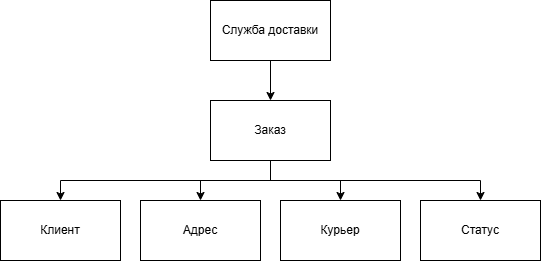

The diagram above was exported from draw.io. Its source (the exported page's mxGraphModel, read from the mxfile embedded in the PNG):
<mxGraphModel dx="1030" dy="535" grid="1" gridSize="10" guides="1" tooltips="1" connect="1" arrows="1" fold="1" page="1" pageScale="1" pageWidth="827" pageHeight="1169" math="0" shadow="0">
  <root>
    <mxCell id="0" />
    <mxCell id="1" parent="0" />
    <mxCell id="Wshl5NTPjW4u6mFn7TWo-7" edge="1" parent="1" source="Wshl5NTPjW4u6mFn7TWo-1" style="edgeStyle=orthogonalEdgeStyle;rounded=0;orthogonalLoop=1;jettySize=auto;html=1;exitX=0.5;exitY=1;exitDx=0;exitDy=0;" target="Wshl5NTPjW4u6mFn7TWo-2">
      <mxGeometry relative="1" as="geometry" />
    </mxCell>
    <mxCell id="Wshl5NTPjW4u6mFn7TWo-1" parent="1" style="rounded=0;whiteSpace=wrap;html=1;" value="Служба доставки" vertex="1">
      <mxGeometry height="60" width="120" x="350" y="90" as="geometry" />
    </mxCell>
    <mxCell id="Wshl5NTPjW4u6mFn7TWo-8" edge="1" parent="1" source="Wshl5NTPjW4u6mFn7TWo-2" style="edgeStyle=orthogonalEdgeStyle;rounded=0;orthogonalLoop=1;jettySize=auto;html=1;exitX=0.5;exitY=1;exitDx=0;exitDy=0;" target="Wshl5NTPjW4u6mFn7TWo-3">
      <mxGeometry relative="1" as="geometry" />
    </mxCell>
    <mxCell id="Wshl5NTPjW4u6mFn7TWo-9" edge="1" parent="1" source="Wshl5NTPjW4u6mFn7TWo-2" style="edgeStyle=orthogonalEdgeStyle;rounded=0;orthogonalLoop=1;jettySize=auto;html=1;exitX=0.5;exitY=1;exitDx=0;exitDy=0;" target="Wshl5NTPjW4u6mFn7TWo-4">
      <mxGeometry relative="1" as="geometry" />
    </mxCell>
    <mxCell id="Wshl5NTPjW4u6mFn7TWo-10" edge="1" parent="1" source="Wshl5NTPjW4u6mFn7TWo-2" style="edgeStyle=orthogonalEdgeStyle;rounded=0;orthogonalLoop=1;jettySize=auto;html=1;exitX=0.5;exitY=1;exitDx=0;exitDy=0;" target="Wshl5NTPjW4u6mFn7TWo-5">
      <mxGeometry relative="1" as="geometry" />
    </mxCell>
    <mxCell id="Wshl5NTPjW4u6mFn7TWo-11" edge="1" parent="1" source="Wshl5NTPjW4u6mFn7TWo-2" style="edgeStyle=orthogonalEdgeStyle;rounded=0;orthogonalLoop=1;jettySize=auto;html=1;exitX=0.5;exitY=1;exitDx=0;exitDy=0;" target="Wshl5NTPjW4u6mFn7TWo-6">
      <mxGeometry relative="1" as="geometry" />
    </mxCell>
    <mxCell id="Wshl5NTPjW4u6mFn7TWo-2" parent="1" style="rounded=0;whiteSpace=wrap;html=1;" value="Заказ" vertex="1">
      <mxGeometry height="60" width="120" x="350" y="190" as="geometry" />
    </mxCell>
    <mxCell id="Wshl5NTPjW4u6mFn7TWo-3" parent="1" style="rounded=0;whiteSpace=wrap;html=1;" value="Клиент" vertex="1">
      <mxGeometry height="60" width="120" x="140" y="290" as="geometry" />
    </mxCell>
    <mxCell id="Wshl5NTPjW4u6mFn7TWo-4" parent="1" style="rounded=0;whiteSpace=wrap;html=1;" value="Адрес" vertex="1">
      <mxGeometry height="60" width="120" x="280" y="290" as="geometry" />
    </mxCell>
    <mxCell id="Wshl5NTPjW4u6mFn7TWo-5" parent="1" style="rounded=0;whiteSpace=wrap;html=1;" value="Курьер" vertex="1">
      <mxGeometry height="60" width="120" x="420" y="290" as="geometry" />
    </mxCell>
    <mxCell id="Wshl5NTPjW4u6mFn7TWo-6" parent="1" style="rounded=0;whiteSpace=wrap;html=1;" value="Статус" vertex="1">
      <mxGeometry height="60" width="120" x="560" y="290" as="geometry" />
    </mxCell>
  </root>
</mxGraphModel>